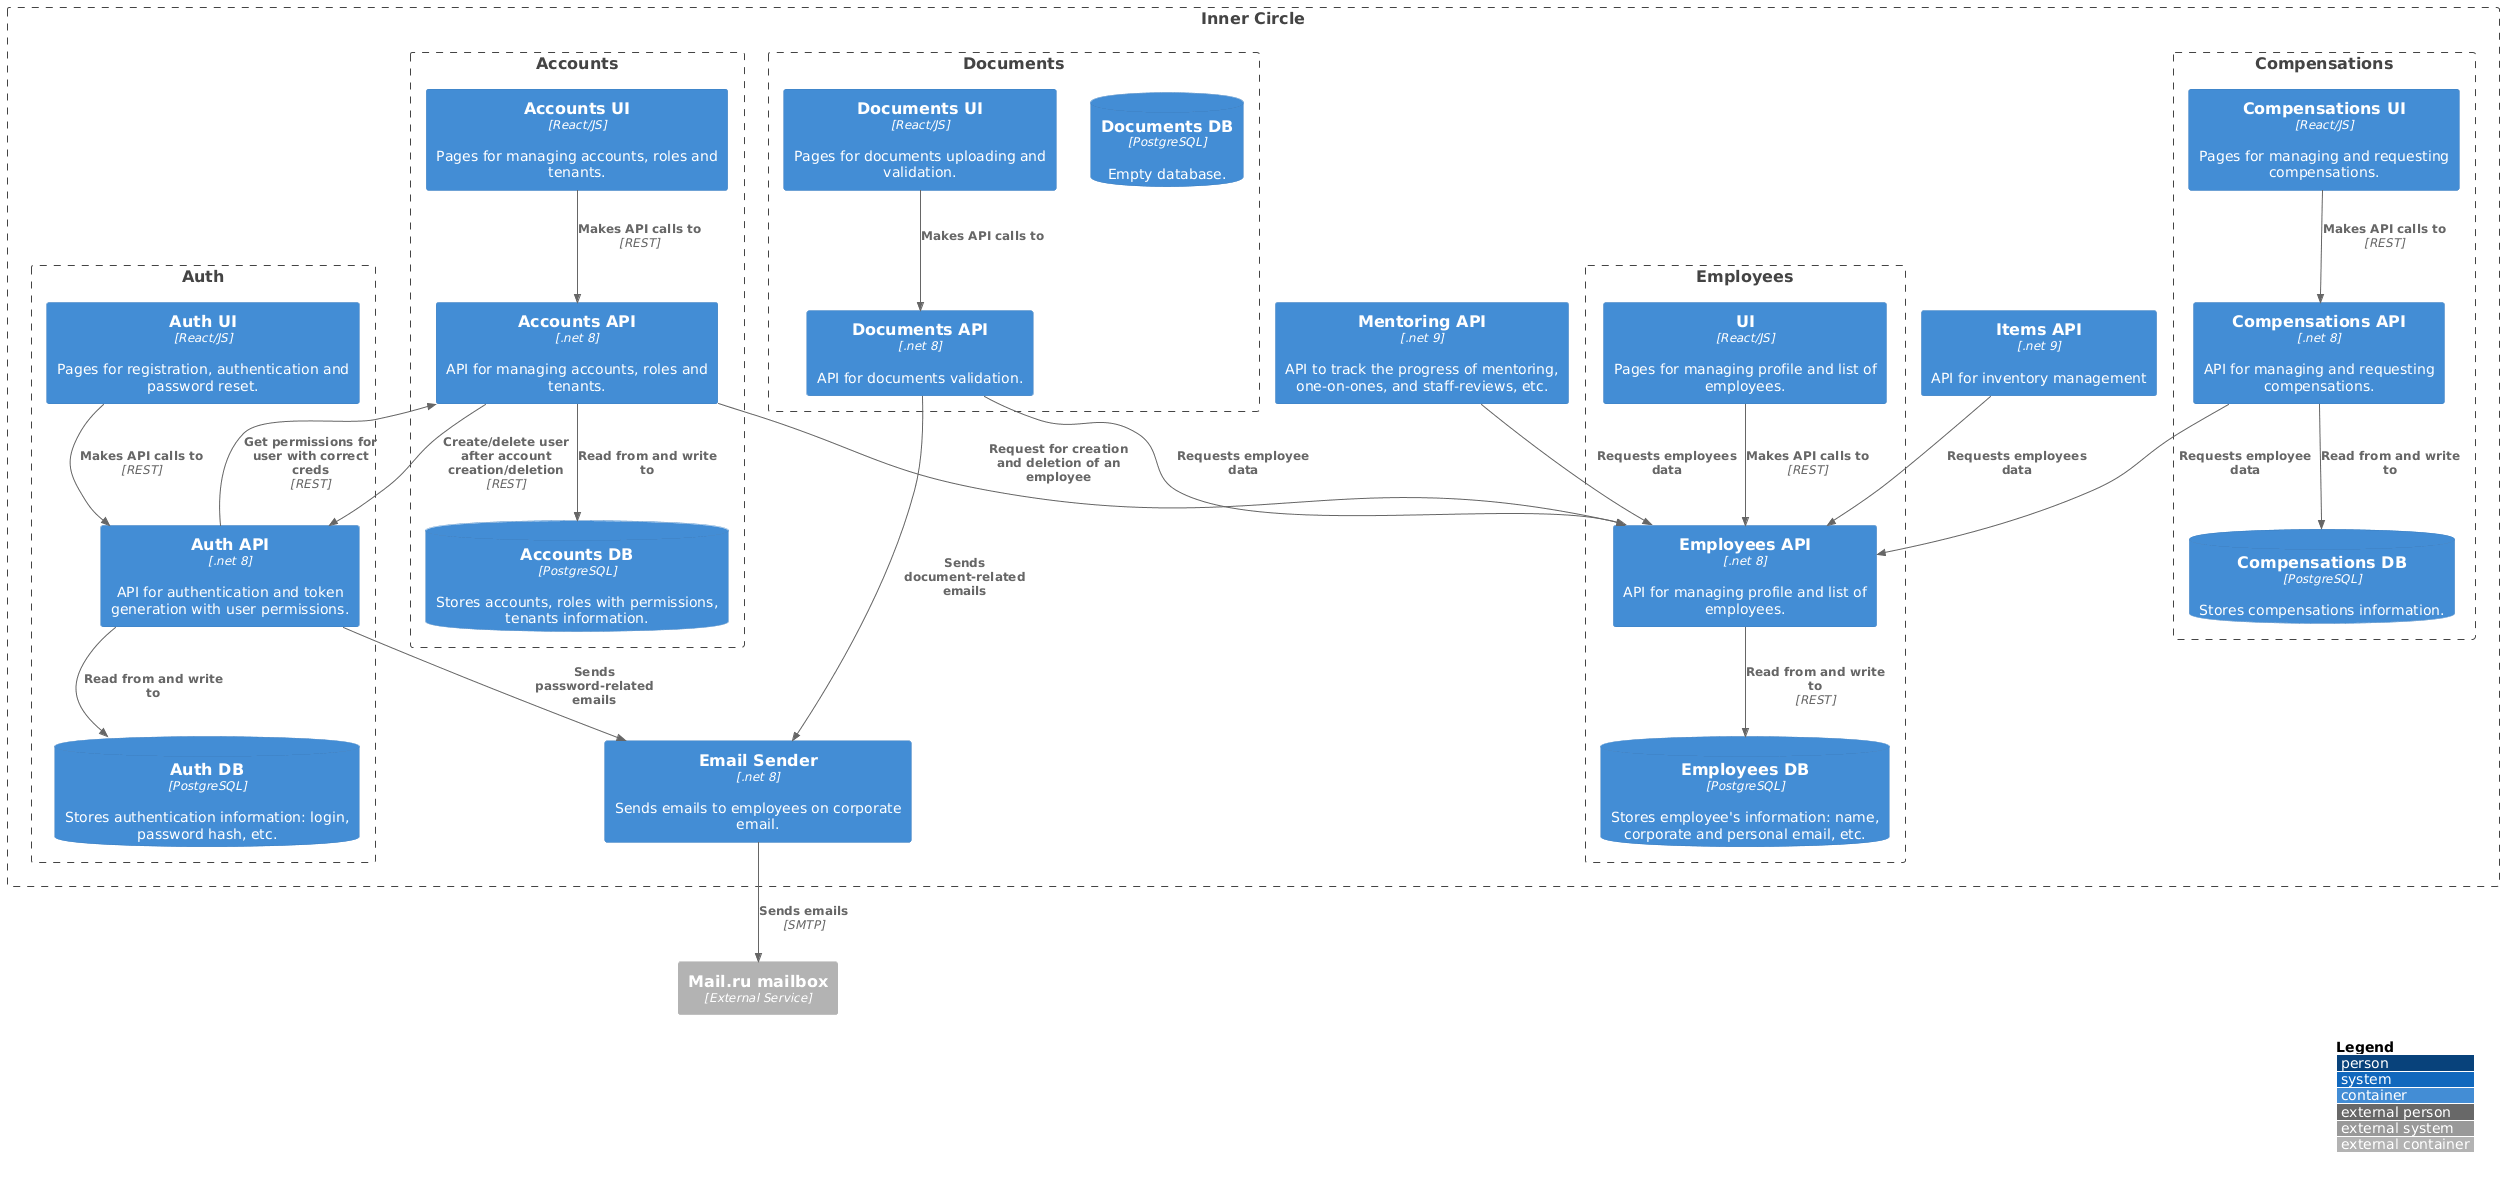

The diagram above was rendered by PlantUML. Its source (embedded in the PNG):
@startuml
!include https://raw.githubusercontent.com/plantuml-stdlib/C4-PlantUML/master/C4_Container.puml

skinparam wrapWidth 300
LAYOUT_WITH_LEGEND()

Boundary(InnerCircleBoundary, "Inner Circle"){
        Boundary(AuthBoundary, "Auth") {
            Container(AuthUI, "Auth UI", "React/JS", "Pages for registration, authentication and password reset.")
            Container(AuthAPI, "Auth API", ".net 8", "API for authentication and token generation with user permissions.")
            ContainerDb(AuthDB, "Auth DB", "PostgreSQL", "Stores authentication information: login, password hash, etc.")
        }

        Boundary(AccountsBoundary, "Accounts") {
            Container(AccountsUI, "Accounts UI", "React/JS", "Pages for managing accounts, roles and tenants.")
            Container(AccountsAPI, "Accounts API", ".net 8", "API for managing accounts, roles and tenants.")
            ContainerDb(AccountsDB, "Accounts DB", "PostgreSQL", "Stores accounts, roles with permissions, tenants information.")
        }

        Boundary(EmployeesBoundary, "Employees") {
            Container(UI, "UI", "React/JS", "Pages for managing profile and list of employees.")
            Container(EmployeesAPI, "Employees API", ".net 8", "API for managing profile and list of employees.")
            ContainerDb(EmployeesDB, "Employees DB", "PostgreSQL", "Stores employee's information: name, corporate and personal email, etc.")
        }

        Boundary(DocumentsBoundary, "Documents") {
            Container(DocumentsUI, "Documents UI", "React/JS", "Pages for documents uploading and validation.")
            Container(DocumentsAPI, "Documents API", ".net 8", "API for documents validation.")
            ContainerDb(DocumentsDB, "Documents DB", "PostgreSQL", "Empty database.")
        }

        Boundary(CompensationsBoundary, "Compensations") {
            Container(CompensationsUI, "Compensations UI", "React/JS", "Pages for managing and requesting compensations.")
            Container(CompensationsAPI, "Compensations API", ".net 8", "API for managing and requesting compensations.")
            ContainerDb(CompensationsDB, "Compensations DB", "PostgreSQL", "Stores compensations information.")
        }

        Container(EmailSender, "Email Sender", ".net 8", "Sends emails to employees on corporate email.")
        
        Container(ItemsAPI, "Items API", ".net 9", "API for inventory management")
        
        Container(MentoringAPI, "Mentoring API", ".net 9", "API to track the progress of mentoring, one-on-ones, and staff-reviews, etc.")
    }

    Container_Ext(MailBox, "Mail.ru mailbox", "External Service", "")

    Rel(AuthUI, AuthAPI, "Makes API calls to", "REST")
    Rel_U(AuthAPI, AccountsAPI, "Get permissions for user with correct creds", "REST")
    Rel(AuthAPI, AuthDB, "Read from and write to")
    Rel(AuthAPI, EmailSender, "Sends password-related emails")

    Rel(AccountsUI, AccountsAPI, "Makes API calls to", "REST")
    Rel(AccountsAPI, AccountsDB, "Read from and write to")
    Rel(AccountsAPI, EmployeesAPI, "Request for creation and deletion of an employee")
    Rel(AccountsAPI, AuthAPI, "Create/delete user after account creation/deletion", "REST")

    Rel(EmployeesAPI, EmployeesDB, "Read from and write to", "REST")

    Rel(UI, EmployeesAPI, "Makes API calls to", "REST")


    Rel(DocumentsUI, DocumentsAPI, "Makes API calls to")
    Rel(DocumentsAPI, EmailSender, "Sends document-related emails")
    Rel(DocumentsAPI, EmployeesAPI, "Requests employee data")


    Rel(CompensationsUI, CompensationsAPI, "Makes API calls to", "REST")
    Rel(CompensationsAPI, CompensationsDB, "Read from and write to")
    Rel(CompensationsAPI, EmployeesAPI, "Requests employee data")

    Rel(EmailSender, MailBox, "Sends emails", "SMTP")

    Rel(ItemsAPI, EmployeesAPI, "Requests employees data")

    Rel(MentoringAPI, EmployeesAPI, "Requests employees data")
@enduml